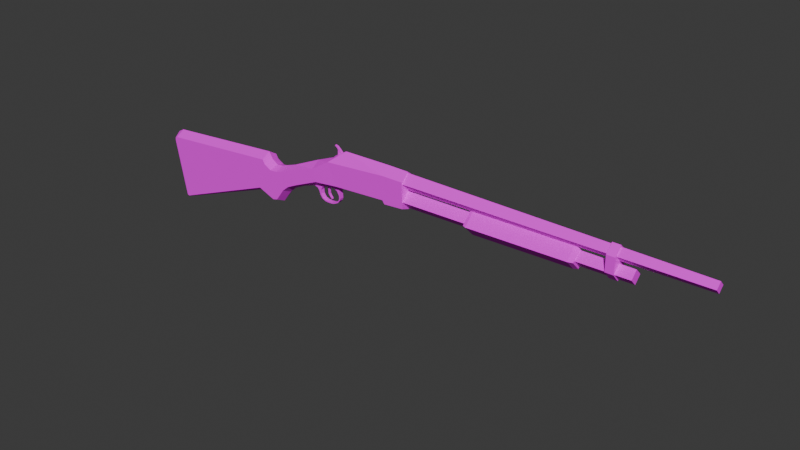 # Source: Pump_Shotgun.blend  (saved by Blender 4.2.66; exported with 4.5.12 LTS)
import bpy
from mathutils import Matrix  # noqa: F401  (used for matrix-valued properties, if any)

bpy.ops.wm.read_factory_settings(use_empty=True)
scene = bpy.context.scene
scene.name = 'Scene'

# ---- collections
col_collection = bpy.data.collections.new('Collection'); scene.collection.children.link(col_collection)

# ---- images (referenced by path relative to the original .blend; pixels are not part of the script)
import os
ASSET_DIR = os.environ.get("B2B_ASSET_DIR", "")  # directory of the original .blend (textures are referenced by path, not embedded)
HERE = os.path.dirname(os.path.abspath(__file__))  # packed textures are extracted next to this script under _unpacked/

def load_image(name, relpath, width, height, colorspace="sRGB"):
    """Load a texture the original file referenced (path relative to the .blend, or extracted next to this script)."""
    p = next((c for c in (os.path.join(HERE, relpath), os.path.join(ASSET_DIR, relpath)) if relpath and os.path.exists(c)), "")
    if p:
        img = bpy.data.images.load(p, check_existing=True)
        img.name = name
    else:  # same state as the original file: an image datablock whose file is absent (Cycles renders it pink)
        img = bpy.data.images.new(name, width, height)
        img.source = "FILE"
        img.filepath = "//" + (relpath or name)
    img.colorspace_settings.name = colorspace
    return img
img_texture = load_image('Texture', 'Texture.png', 1024, 1024, 'sRGB')

# ---- materials (node trees are filled in below, after node groups)
mat_material = bpy.data.materials.new('Material')
mat_material.alpha_threshold = 0.0
mat_material.use_transparent_shadow = False
mat_material.roughness = 0.5
mat_material.line_color = (0.0, 0.0, 0.0, 1.0)

# ---- material node trees
mat_material.use_nodes = True; mat_material.node_tree.nodes.clear()
_N = mat_material.node_tree.nodes; _L = mat_material.node_tree.links
n0 = _N.new('ShaderNodeOutputMaterial'); n0.name = 'Material Output'; n0.location = (300, 300)
n1 = _N.new('ShaderNodeBsdfPrincipled'); n1.name = 'Principled BSDF'; n1.location = (10, 300)
n1.inputs[2].default_value = 1.0
n1.inputs[3].default_value = 1.45
n2 = _N.new('ShaderNodeTexImage'); n2.name = 'Image Texture'; n2.location = (-280, 280)
n2.image = img_texture
_L.new(n1.outputs[0], n0.inputs[0])
_L.new(n2.outputs[0], n1.inputs[0])
n0.is_active_output = True

# ---- world
world_world = bpy.data.worlds.new('World'); scene.world = world_world
world_world.use_nodes = True; world_world.node_tree.nodes.clear()
_N = world_world.node_tree.nodes; _L = world_world.node_tree.links
n0 = _N.new('ShaderNodeOutputWorld'); n0.name = 'World Output'; n0.location = (300, 300)
n1 = _N.new('ShaderNodeBackground'); n1.name = 'Background'; n1.location = (10, 300)
n1.inputs[0].default_value = (0.05088, 0.05088, 0.05088, 1.0)
_L.new(n1.outputs[0], n0.inputs[0])
n0.is_active_output = True
world_world.color = (0.05088, 0.05088, 0.05088)
world_world.sun_shadow_jitter_overblur = 0.0

# ---- meshes
me_cube_004 = bpy.data.meshes.new('Cube.004')
me_cube_004.from_pydata([(0.6387, -3.539e-08, 0.1508), (0.6387, -0.09186, 0.2427), (0.6387, 0.09186, 0.2427), (0.6387, -3.539e-08, 0.3346), (1.436, -3.548e-08, 0.1721), (1.436, -0.08582, 0.258), (1.436, 0.08582, 0.258), (1.436, -3.548e-08, 0.3438), (1.474, -3.566e-08, 0.1836), (1.474, -0.0743, 0.258), (1.474, 0.0743, 0.258), (1.474, -3.566e-08, 0.3323), (0.6127, -3.557e-08, 0.1631), (0.6127, -0.07963, 0.2427), (0.6127, 0.07963, 0.2427), (0.6127, -3.557e-08, 0.3223)], [], [(2, 0, 12, 14), (2, 3, 7, 6), (5, 4, 8, 9), (4, 5, 1, 0), (2, 6, 4, 0), (7, 3, 1, 5), (10, 11, 9, 8), (4, 6, 10, 8), (7, 5, 9, 11), (6, 7, 11, 10), (12, 13, 15, 14), (3, 2, 14, 15), (0, 1, 13, 12), (1, 3, 15, 13)])
_uv = me_cube_004.uv_layers.new(name='UVMap')
_uv.uv.foreach_set('vector', [0.9301, 0.01513, 0.878, 0.01471, 0.8816, 0.004238, 0.9267, 0.004607, 0.8696, 0.6926, 0.8175, 0.6922, 0.8175, 0.373, 0.8661, 0.3734, 0.878, 0.6876, 0.9267, 0.6872, 0.9235, 0.7024, 0.8814, 0.7028, 0.9267, 0.6872, 0.878, 0.6876, 0.878, 0.3686, 0.9301, 0.3682, 0.9301, 0.01513, 0.9301, 0.3341, 0.8815, 0.3337, 0.878, 0.01471, 0.8696, 0.01936, 0.8696, 0.3385, 0.8175, 0.3389, 0.8209, 0.01976, 0.8175, 0.7116, 0.8596, 0.7116, 0.8596, 0.7537, 0.8175, 0.7537, 0.8815, 0.3337, 0.9301, 0.3341, 0.9267, 0.3493, 0.8846, 0.3489, 0.8696, 0.01936, 0.8209, 0.01976, 0.8241, 0.004582, 0.8662, 0.004238, 0.8661, 0.3734, 0.8175, 0.373, 0.8209, 0.3579, 0.863, 0.3583, 0.6932, 0.9192, 0.6932, 0.8741, 0.7383, 0.8741, 0.7383, 0.9192, 0.8175, 0.6922, 0.8696, 0.6926, 0.866, 0.7031, 0.8209, 0.7027, 0.9301, 0.3682, 0.878, 0.3686, 0.8814, 0.3581, 0.9265, 0.3577, 0.8175, 0.3389, 0.8696, 0.3385, 0.8662, 0.3491, 0.8211, 0.3494])
me_cube_004.materials.append(mat_material)
me_cube_004.update()
me_cube_005 = bpy.data.meshes.new('Cube.005')
me_cube_005.from_pydata([(1.692, -3.508e-08, 0.1987), (1.692, -0.0629, 0.2674), (1.692, 0.0629, 0.2674), (1.692, -3.508e-08, 0.2674), (1.757, -3.508e-08, 0.1987), (1.757, -0.0629, 0.2674), (1.757, 0.0629, 0.2674), (1.757, -3.508e-08, 0.2674), (1.692, -0.0629, 0.3925), (1.692, -3.508e-08, 0.4551), (1.692, 0.0629, 0.3925), (1.757, 0.0629, 0.3925), (1.757, -3.508e-08, 0.4551), (1.757, -0.0629, 0.3925), (-1.381, -0.0736, -0.07593), (-1.332, -0.0736, 0.1793), (-1.237, -0.0736, -0.1329), (-1.311, -0.0736, 0.1438), (-0.7654, -0.0736, 0.155), (-0.7939, -0.0736, 0.2552), (-1.121, -0.0736, -0.02304), (-1.185, -0.0736, 0.1168), (-0.9689, -0.0736, 0.0685), (-1.037, -0.0736, 0.1701), (-2.359, -0.0736, 0.09441), (-2.38, -0.0736, 0.06278), (-2.377, -0.0736, 0.08637), (-2.291, -0.0736, -0.4038), (-2.271, -0.0736, -0.4178), (-2.285, -0.0736, -0.4148), (-1.251, -0.0736, 0.111), (-1.196, -0.0736, -0.1234), (-1.12, -0.0736, 0.1364), (-1.065, -0.0736, 0.02322), (-1.377, 0.0, -0.1113), (-1.332, 0.0, 0.2251), (-1.234, 0.0, -0.1611), (-1.294, 0.0, 0.1677), (-0.7478, 0.0, 0.1123), (-0.7968, 0.0, 0.3046), (-1.19, 0.0, 0.1433), (-1.11, 0.0, -0.05484), (-1.047, 0.0, 0.1922), (-0.9565, 0.0, 0.04112), (-2.359, 0.0, 0.1402), (-2.41, 0.0, 0.1131), (-2.422, 0.0, 0.05642), (-2.276, 0.0, -0.4468), (-2.307, 0.0, -0.4451), (-2.325, 0.0, -0.4197), (-1.187, 0.0, -0.157), (-1.246, 0.0, 0.1375), (-1.052, 0.0, -0.004162), (-1.133, 0.0, 0.1629), (-0.557, -0.07137, 0.1779), (-0.6387, -0.07137, 0.3528), (-0.546, 0.0, 0.1546), (-0.6444, 0.0, 0.3652), (-0.5148, 0.0, 0.4491), (-0.109, -0.07137, 0.2063), (-0.1078, -0.07137, 0.3967), (-0.109, 0.0, 0.1787), (-0.1078, 0.0, 0.4561), (-0.09088, -0.07137, 0.18), (0.06726, -0.07137, 0.398), (-0.1025, 0.0, 0.1609), (0.06726, 0.0, 0.4553), (0.07492, -0.07137, 0.193), (0.07492, 0.0, 0.1686), (-0.6179, 0.0, 0.3886), (-1.381, 0.0736, -0.07593), (-1.332, 0.0736, 0.1793), (-1.237, 0.0736, -0.1329), (-1.311, 0.0736, 0.1438), (-0.7654, 0.0736, 0.155), (-0.7939, 0.0736, 0.2552), (-1.121, 0.0736, -0.02304), (-1.185, 0.0736, 0.1168), (-0.9689, 0.0736, 0.0685), (-1.037, 0.0736, 0.1701), (-2.359, 0.0736, 0.09441), (-2.38, 0.0736, 0.06278), (-2.377, 0.0736, 0.08637), (-2.291, 0.0736, -0.4038), (-2.271, 0.0736, -0.4178), (-2.285, 0.0736, -0.4148), (-1.251, 0.0736, 0.111), (-1.196, 0.0736, -0.1234), (-1.12, 0.0736, 0.1364), (-1.065, 0.0736, 0.02322), (-0.557, 0.07137, 0.1779), (-0.6387, 0.07137, 0.3528), (-0.109, 0.07137, 0.2063), (-0.1078, 0.07137, 0.3967), (-0.09088, 0.07137, 0.18), (0.06726, 0.07137, 0.398), (0.07492, 0.07137, 0.193), (0.06023, -5.158e-08, 0.315), (0.06023, -0.0659, 0.3809), (0.06023, 0.0659, 0.3809), (0.06023, -5.158e-08, 0.4468), (2.412, -5.173e-08, 0.3555), (2.412, -0.04296, 0.3985), (2.412, 0.04296, 0.3985), (2.412, -5.173e-08, 0.4414), (0.06023, -5.158e-08, 0.1765), (0.06023, -0.0659, 0.2424), (0.06023, 0.0659, 0.2424), (0.06023, -5.158e-08, 0.3083), (1.877, -5.165e-08, 0.2162), (1.877, -0.05481, 0.271), (1.877, 0.05481, 0.271), (1.877, -5.165e-08, 0.3258), (-0.784, 0.0, 0.06267), (-0.7653, 0.0, 0.07083), (-0.6309, 0.0, -0.005273), (-0.6341, 0.0, 0.00276), (-0.7584, -0.01825, 0.1371), (-0.8519, -0.01825, 0.09283), (-0.7239, -0.01825, 0.1471), (-0.7138, -0.01825, 0.1123), (-0.6597, -0.01825, 0.1574), (-0.5574, -0.01825, 0.1787), (-0.6286, -0.01825, 0.1231), (-0.5483, -0.01825, 0.1575), (-0.6019, -0.01825, 0.1093), (-0.5762, -0.01825, 0.1289), (-0.5813, -0.01825, 0.07467), (-0.5734, -0.01825, 0.07893), (-0.5811, -0.01825, 0.05378), (-0.5721, -0.01825, 0.05342), (-0.6572, -0.01825, -0.003548), (-0.6561, -0.01825, -0.01147), (-0.6309, -0.01825, -0.005273), (-0.6341, -0.01825, 0.00276), (-0.5987, -0.01825, 0.01955), (-0.7219, -0.01825, -0.01119), (-0.7199, -0.01825, -0.00254), (-0.6809, -0.01825, -0.004886), (-0.6812, -0.01825, -0.01341), (-0.7647, -0.01825, 0.0371), (-0.7717, -0.01825, 0.02521), (-0.7456, -0.01825, 0.009048), (-0.7515, -0.01825, 0.001239), (-0.7483, -0.01825, 0.1023), (-0.7653, -0.01825, 0.07083), (-0.8018, -0.01825, 0.08279), (-0.784, -0.01825, 0.06267), (-0.5773, -0.01825, 0.03564), (-0.5847, -0.01825, 0.03855), (-0.5943, -0.01825, 0.01316), (-0.7584, 0.01825, 0.1371), (-0.8519, 0.01825, 0.09283), (-0.7239, 0.01825, 0.1471), (-0.7138, 0.01825, 0.1123), (-0.6597, 0.01825, 0.1574), (-0.5574, 0.01825, 0.1787), (-0.6286, 0.01825, 0.1231), (-0.5483, 0.01825, 0.1575), (-0.6019, 0.01825, 0.1093), (-0.5762, 0.01825, 0.1289), (-0.5813, 0.01825, 0.07467), (-0.5734, 0.01825, 0.07893), (-0.5811, 0.01825, 0.05378), (-0.5721, 0.01825, 0.05342), (-0.6572, 0.01825, -0.003548), (-0.6561, 0.01825, -0.01147), (-0.6309, 0.01825, -0.005273), (-0.6341, 0.01825, 0.00276), (-0.5987, 0.01825, 0.01955), (-0.7219, 0.01825, -0.01119), (-0.7199, 0.01825, -0.00254), (-0.6809, 0.01825, -0.004886), (-0.6812, 0.01825, -0.01341), (-0.7647, 0.01825, 0.0371), (-0.7717, 0.01825, 0.02521), (-0.7456, 0.01825, 0.009048), (-0.7515, 0.01825, 0.001239), (-0.7483, 0.01825, 0.1023), (-0.7653, 0.01825, 0.07083), (-0.8018, 0.01825, 0.08279), (-0.784, 0.01825, 0.06267), (-0.5773, 0.01825, 0.03564), (-0.5847, 0.01825, 0.03855), (-0.5943, 0.01825, 0.01316)], [], [(0, 1, 3, 2), (2, 3, 9, 10), (6, 7, 5, 4), (4, 5, 1, 0), (2, 6, 4, 0), (1, 5, 13, 8), (10, 9, 12, 11), (12, 9, 8, 13), (5, 7, 12, 13), (7, 6, 11, 12), (6, 2, 10, 11), (3, 1, 8, 9), (35, 44, 24, 15), (15, 14, 16, 17), (14, 15, 24, 26, 25, 27, 29, 28), (23, 22, 18, 19), (35, 15, 17, 37), (39, 19, 55, 57), (42, 23, 19, 39), (51, 30, 21, 40), (30, 31, 20, 21), (53, 32, 23, 42), (32, 33, 22, 23), (47, 28, 29, 48), (48, 29, 27, 49), (47, 34, 14, 28), (17, 16, 31, 30), (37, 17, 30, 51), (21, 20, 33, 32), (40, 21, 32, 53), (20, 41, 52, 33), (16, 36, 50, 31), (27, 25, 46, 49), (26, 45, 46, 25), (24, 44, 45, 26), (33, 52, 43, 22), (31, 50, 41, 20), (22, 43, 38, 18), (14, 34, 36, 16), (19, 18, 54, 55), (18, 38, 56, 54), (69, 55, 58), (55, 54, 59, 60), (54, 56, 61, 59), (58, 55, 60, 62), (63, 65, 68, 67), (59, 61, 65, 63), (62, 60, 64, 66), (63, 67, 64, 60, 59), (66, 64, 67, 68), (57, 55, 69), (35, 71, 80, 44), (71, 73, 72, 70), (70, 84, 85, 83, 81, 82, 80, 71), (79, 75, 74, 78), (35, 37, 73, 71), (39, 57, 91, 75), (42, 39, 75, 79), (51, 40, 77, 86), (86, 77, 76, 87), (53, 42, 79, 88), (88, 79, 78, 89), (47, 48, 85, 84), (48, 49, 83, 85), (47, 84, 70, 34), (73, 86, 87, 72), (37, 51, 86, 73), (77, 88, 89, 76), (40, 53, 88, 77), (76, 89, 52, 41), (72, 87, 50, 36), (83, 49, 46, 81), (82, 81, 46, 45), (80, 82, 45, 44), (89, 78, 43, 52), (87, 76, 41, 50), (78, 74, 38, 43), (70, 72, 36, 34), (75, 91, 90, 74), (74, 90, 56, 38), (69, 58, 91), (91, 93, 92, 90), (90, 92, 61, 56), (58, 62, 93, 91), (94, 96, 68, 65), (92, 94, 65, 61), (62, 66, 95, 93), (94, 92, 93, 95, 96), (66, 68, 96, 95), (57, 69, 91), (99, 100, 104, 103), (103, 104, 102, 101), (101, 102, 98, 97), (99, 103, 101, 97), (104, 100, 98, 102), (107, 108, 112, 111), (111, 112, 110, 109), (109, 110, 106, 105), (107, 111, 109, 105), (112, 108, 106, 110), (144, 178, 154, 120), (139, 173, 166, 132), (115, 167, 184, 150, 133), (150, 184, 182, 148), (120, 154, 157, 123), (132, 166, 167, 115, 133), (128, 162, 160, 126), (142, 137, 171, 176), (114, 179, 178, 144, 145), (125, 159, 161, 127), (147, 145, 144, 146), (146, 180, 181, 113, 147), (140, 142, 176, 174), (127, 161, 163, 129), (148, 182, 164, 130), (143, 141, 175, 177), (144, 117, 118, 146), (135, 169, 168, 116, 134), (139, 132, 131, 138), (148, 130, 129, 149), (126, 124, 123, 125), (128, 126, 125, 127), (123, 157, 159, 125), (126, 160, 158, 124), (144, 120, 119, 117), (113, 181, 175, 141, 147), (132, 133, 134, 131), (147, 141, 140, 145), (141, 143, 142, 140), (143, 136, 137, 142), (124, 122, 121, 123), (130, 128, 127, 129), (121, 119, 120, 123), (136, 139, 138, 137), (135, 150, 148, 149), (134, 133, 150, 135), (129, 163, 183, 149), (149, 183, 169, 135), (124, 158, 156, 122), (118, 152, 180, 146), (130, 164, 162, 128), (131, 134, 116, 168, 165), (138, 131, 165, 172), (136, 170, 173, 139), (136, 143, 177, 170), (181, 180, 178, 179), (140, 174, 179, 114, 145), (138, 172, 171, 137), (178, 180, 152, 151), (173, 172, 165, 166), (182, 183, 163, 164), (160, 159, 157, 158), (162, 161, 159, 160), (178, 151, 153, 154), (166, 165, 168, 167), (181, 179, 174, 175), (175, 174, 176, 177), (177, 176, 171, 170), (158, 157, 155, 156), (164, 163, 161, 162), (155, 157, 154, 153), (170, 171, 172, 173), (169, 183, 182, 184), (168, 169, 184, 167)])
_uv = me_cube_005.uv_layers.new(name='UVMap')
_uv.uv.foreach_set('vector', [0.7501, 0.9679, 0.7501, 0.9315, 0.7682, 0.9489, 0.7864, 0.9664, 0.7864, 0.9664, 0.7682, 0.9489, 0.8179, 0.8972, 0.8195, 0.9319, 0.9386, 0.07848, 0.9638, 0.07848, 0.989, 0.07848, 0.9638, 0.1057, 0.7035, 0.844, 0.7035, 0.8165, 0.7296, 0.8165, 0.7296, 0.844, 0.826, 0.8394, 0.8521, 0.8394, 0.8521, 0.8669, 0.826, 0.8669, 0.7296, 0.8165, 0.7035, 0.8165, 0.7035, 0.7664, 0.7296, 0.7664, 0.826, 0.7893, 0.826, 0.7642, 0.8521, 0.7642, 0.8521, 0.7893, 0.7035, 0.7413, 0.7296, 0.7413, 0.7296, 0.7664, 0.7035, 0.7664, 0.989, 0.07848, 0.9638, 0.07848, 0.9638, 0.004238, 0.989, 0.02901, 0.9638, 0.07848, 0.9386, 0.07848, 0.9386, 0.02901, 0.9638, 0.004238, 0.8521, 0.8394, 0.826, 0.8394, 0.826, 0.7893, 0.8521, 0.7893, 0.7682, 0.9489, 0.7501, 0.9315, 0.7832, 0.897, 0.8179, 0.8972, 0.7796, 0.004238, 0.7796, 0.4003, 0.7501, 0.4069, 0.7501, 0.01084, 0.1681, 0.5713, 0.0714, 0.61, 0.0381, 0.5576, 0.1526, 0.5658, 0.0714, 0.61, 0.1681, 0.5713, 0.2124, 0.9817, 0.2106, 0.9895, 0.2016, 0.9927, 0.01127, 0.9928, 0.006449, 0.9911, 0.004238, 0.9859, 0.1421, 0.4558, 0.09702, 0.4368, 0.1157, 0.3502, 0.1572, 0.3539, 0.9888, 0.3061, 0.9707, 0.3356, 0.9554, 0.3356, 0.9638, 0.3061, 0.7796, 0.5581, 0.7501, 0.5641, 0.751, 0.492, 0.7796, 0.4923, 0.7796, 0.6679, 0.7501, 0.6671, 0.7501, 0.5641, 0.7796, 0.5581, 0.7796, 0.7499, 0.7501, 0.7557, 0.7501, 0.7301, 0.7796, 0.7282, 0.1351, 0.5446, 0.03872, 0.5409, 0.07254, 0.5037, 0.1323, 0.518, 0.7796, 0.7041, 0.7501, 0.7029, 0.7501, 0.6671, 0.7796, 0.6679, 0.1351, 0.491, 0.08646, 0.478, 0.09702, 0.4368, 0.1421, 0.4558, 0.467, 0.9109, 0.4965, 0.9054, 0.4965, 0.9103, 0.467, 0.9225, 0.9075, 0.9368, 0.878, 0.928, 0.878, 0.923, 0.9075, 0.925, 0.467, 0.9109, 0.467, 0.5268, 0.4965, 0.5242, 0.4965, 0.9054, 0.1526, 0.5658, 0.0381, 0.5576, 0.03872, 0.5409, 0.1351, 0.5446, 0.9638, 0.3061, 0.9554, 0.3356, 0.9386, 0.3356, 0.9487, 0.3061, 0.1323, 0.518, 0.07254, 0.5037, 0.08646, 0.478, 0.1351, 0.491, 0.7796, 0.7282, 0.7501, 0.7301, 0.7501, 0.7029, 0.7796, 0.7041, 0.4965, 0.4185, 0.467, 0.418, 0.467, 0.3896, 0.4965, 0.3913, 0.4965, 0.4761, 0.467, 0.4786, 0.467, 0.4598, 0.4965, 0.4595, 0.878, 0.923, 0.878, 0.734, 0.9075, 0.7314, 0.9075, 0.925, 0.878, 0.7254, 0.9075, 0.7112, 0.9075, 0.7314, 0.878, 0.734, 0.7501, 0.4069, 0.7796, 0.4003, 0.7796, 0.4233, 0.7501, 0.4149, 0.4965, 0.3913, 0.467, 0.3896, 0.467, 0.3478, 0.4965, 0.3492, 0.4965, 0.4595, 0.467, 0.4598, 0.467, 0.418, 0.4965, 0.4185, 0.4965, 0.3492, 0.467, 0.3478, 0.467, 0.2595, 0.4965, 0.261, 0.4965, 0.5242, 0.467, 0.5268, 0.467, 0.4786, 0.4965, 0.4761, 0.1572, 0.3539, 0.1157, 0.3502, 0.1089, 0.2665, 0.1839, 0.2854, 0.4965, 0.261, 0.467, 0.2595, 0.467, 0.1773, 0.4956, 0.1787, 0.7796, 0.479, 0.751, 0.492, 0.7796, 0.4318, 0.1839, 0.2854, 0.1089, 0.2665, 0.08615, 0.08811, 0.161, 0.0732, 0.4956, 0.1787, 0.467, 0.1773, 0.467, 0.007596, 0.4956, 0.004238, 0.2124, 0.2293, 0.1839, 0.2854, 0.161, 0.0732, 0.1843, 0.06869, 0.9958, 0.2614, 0.9672, 0.2681, 0.9672, 0.1995, 0.9958, 0.1965, 0.9386, 0.6501, 0.9491, 0.6215, 0.9567, 0.6215, 0.9508, 0.6501, 0.9672, 0.1794, 0.9386, 0.188, 0.9386, 0.1224, 0.9672, 0.1141, 0.07445, 0.08295, 0.06701, 0.01674, 0.1483, 0.004238, 0.161, 0.0732, 0.08615, 0.08811, 0.6561, 0.8741, 0.6847, 0.8968, 0.6847, 0.9784, 0.6561, 0.988, 0.7796, 0.4923, 0.751, 0.492, 0.7796, 0.479, 0.7796, 0.004238, 0.809, 0.01084, 0.809, 0.4069, 0.7796, 0.4003, 0.2652, 0.5713, 0.2807, 0.5658, 0.3952, 0.5576, 0.3619, 0.61, 0.3619, 0.61, 0.429, 0.9859, 0.4268, 0.9911, 0.422, 0.9928, 0.2317, 0.9927, 0.2226, 0.9895, 0.2209, 0.9817, 0.2652, 0.5713, 0.2912, 0.4558, 0.276, 0.3539, 0.3176, 0.3502, 0.3362, 0.4368, 0.9888, 0.3061, 0.9638, 0.3061, 0.9554, 0.2766, 0.9707, 0.2766, 0.7796, 0.5581, 0.7796, 0.4923, 0.8082, 0.492, 0.809, 0.5641, 0.7796, 0.6679, 0.7796, 0.5581, 0.809, 0.5641, 0.809, 0.6671, 0.7796, 0.7499, 0.7796, 0.7282, 0.809, 0.7301, 0.809, 0.7557, 0.2982, 0.5446, 0.3009, 0.518, 0.3607, 0.5037, 0.3945, 0.5409, 0.7796, 0.7041, 0.7796, 0.6679, 0.809, 0.6671, 0.809, 0.7029, 0.2982, 0.491, 0.2912, 0.4558, 0.3362, 0.4368, 0.3468, 0.478, 0.467, 0.9109, 0.467, 0.9225, 0.4375, 0.9103, 0.4375, 0.9054, 0.9075, 0.9368, 0.9075, 0.925, 0.937, 0.923, 0.937, 0.928, 0.467, 0.9109, 0.4375, 0.9054, 0.4375, 0.5242, 0.467, 0.5268, 0.2807, 0.5658, 0.2982, 0.5446, 0.3945, 0.5409, 0.3952, 0.5576, 0.9638, 0.3061, 0.9487, 0.3061, 0.9386, 0.2766, 0.9554, 0.2766, 0.3009, 0.518, 0.2982, 0.491, 0.3468, 0.478, 0.3607, 0.5037, 0.7796, 0.7282, 0.7796, 0.7041, 0.809, 0.7029, 0.809, 0.7301, 0.4375, 0.4185, 0.4375, 0.3913, 0.467, 0.3896, 0.467, 0.418, 0.4375, 0.4761, 0.4375, 0.4595, 0.467, 0.4598, 0.467, 0.4786, 0.937, 0.923, 0.9075, 0.925, 0.9075, 0.7314, 0.937, 0.734, 0.937, 0.7254, 0.937, 0.734, 0.9075, 0.7314, 0.9075, 0.7112, 0.809, 0.4069, 0.809, 0.4149, 0.7796, 0.4233, 0.7796, 0.4003, 0.4375, 0.3913, 0.4375, 0.3492, 0.467, 0.3478, 0.467, 0.3896, 0.4375, 0.4595, 0.4375, 0.4185, 0.467, 0.418, 0.467, 0.4598, 0.4375, 0.3492, 0.4375, 0.261, 0.467, 0.2595, 0.467, 0.3478, 0.4375, 0.5242, 0.4375, 0.4761, 0.467, 0.4786, 0.467, 0.5268, 0.276, 0.3539, 0.2494, 0.2854, 0.3244, 0.2665, 0.3176, 0.3502, 0.4375, 0.261, 0.4384, 0.1787, 0.467, 0.1773, 0.467, 0.2595, 0.7796, 0.479, 0.7796, 0.4318, 0.8082, 0.492, 0.2494, 0.2854, 0.2723, 0.0732, 0.3471, 0.08811, 0.3244, 0.2665, 0.4384, 0.1787, 0.4384, 0.004238, 0.467, 0.007596, 0.467, 0.1773, 0.2209, 0.2293, 0.2489, 0.06869, 0.2723, 0.0732, 0.2494, 0.2854, 0.9386, 0.2614, 0.9386, 0.1965, 0.9672, 0.1995, 0.9672, 0.2681, 0.9386, 0.5929, 0.9508, 0.5929, 0.9567, 0.6215, 0.9491, 0.6215, 0.9672, 0.1794, 0.9672, 0.1141, 0.9958, 0.1224, 0.9958, 0.188, 0.3588, 0.08295, 0.3471, 0.08811, 0.2723, 0.0732, 0.285, 0.004238, 0.3663, 0.01674, 0.6561, 0.8741, 0.6561, 0.988, 0.6275, 0.9784, 0.6275, 0.8968, 0.7796, 0.4923, 0.7796, 0.479, 0.8082, 0.492, 0.5314, 0.004238, 0.5578, 0.004248, 0.5556, 0.9466, 0.5384, 0.9466, 0.4375, 0.9555, 0.4375, 0.9313, 0.4617, 0.931, 0.4617, 0.9552, 0.6028, 0.9466, 0.5856, 0.9466, 0.5926, 0.004238, 0.619, 0.004248, 0.5314, 0.004238, 0.5384, 0.9466, 0.5212, 0.9466, 0.505, 0.004248, 0.5684, 0.9466, 0.5662, 0.004248, 0.5926, 0.004238, 0.5856, 0.9466, 0.6539, 0.7326, 0.6275, 0.7323, 0.6275, 0.004238, 0.6495, 0.004458, 0.6932, 0.9277, 0.724, 0.9281, 0.724, 0.959, 0.6932, 0.9586, 0.6977, 0.00466, 0.7196, 0.004458, 0.7152, 0.7326, 0.6888, 0.7328, 0.6539, 0.7326, 0.6495, 0.004458, 0.6714, 0.00466, 0.6803, 0.7328, 0.7416, 0.004238, 0.7416, 0.7323, 0.7152, 0.7326, 0.7196, 0.004458, 0.9601, 0.8408, 0.9455, 0.8408, 0.9455, 0.8265, 0.9601, 0.8265, 0.9532, 0.5593, 0.9386, 0.5593, 0.9386, 0.5495, 0.9532, 0.5495, 0.9459, 0.5391, 0.9386, 0.5391, 0.9386, 0.5229, 0.9532, 0.5229, 0.9532, 0.5391, 0.9532, 0.5229, 0.9386, 0.5229, 0.9386, 0.5137, 0.9532, 0.5137, 0.9601, 0.8265, 0.9455, 0.8265, 0.9455, 0.7926, 0.9601, 0.7926, 0.9532, 0.5495, 0.9386, 0.5495, 0.9386, 0.5391, 0.9459, 0.5391, 0.9532, 0.5391, 0.9601, 0.9148, 0.9455, 0.9148, 0.9455, 0.8948, 0.9601, 0.8948, 0.9455, 0.7756, 0.9455, 0.7677, 0.9601, 0.7677, 0.9601, 0.7756, 0.9528, 0.8607, 0.9455, 0.8607, 0.9455, 0.8493, 0.9601, 0.8493, 0.9601, 0.8607, 0.4702, 0.931, 0.4848, 0.931, 0.4848, 0.9467, 0.4702, 0.9467, 0.6663, 0.8412, 0.6681, 0.8332, 0.6792, 0.8241, 0.6755, 0.8467, 0.9386, 0.6585, 0.9532, 0.6585, 0.9532, 0.6684, 0.9459, 0.6684, 0.9386, 0.6684, 0.9601, 0.8741, 0.9601, 0.8864, 0.9455, 0.8864, 0.9455, 0.8741, 0.4702, 0.9467, 0.4848, 0.9467, 0.4848, 0.9547, 0.4702, 0.9547, 0.9601, 0.9317, 0.9455, 0.9317, 0.9455, 0.9249, 0.9601, 0.9249, 0.9386, 0.6958, 0.9386, 0.6842, 0.9532, 0.6842, 0.9532, 0.6958, 0.6792, 0.8241, 0.6936, 0.8255, 0.6832, 0.8657, 0.6755, 0.8467, 0.9455, 0.7192, 0.9601, 0.7192, 0.9601, 0.7349, 0.9528, 0.7349, 0.9455, 0.7349, 0.6286, 0.8064, 0.6275, 0.7964, 0.6307, 0.7962, 0.632, 0.8057, 0.6402, 0.7618, 0.6468, 0.7585, 0.6476, 0.762, 0.6419, 0.7645, 0.6768, 0.7545, 0.686, 0.7413, 0.6784, 0.7755, 0.671, 0.766, 0.6569, 0.757, 0.6768, 0.7545, 0.671, 0.766, 0.6558, 0.7605, 0.9601, 0.7926, 0.9455, 0.7926, 0.9455, 0.7841, 0.9601, 0.7841, 0.9597, 0.9401, 0.9597, 0.9548, 0.9455, 0.9548, 0.9455, 0.9401, 0.6792, 0.8241, 0.6806, 0.8098, 0.695, 0.8112, 0.6936, 0.8255, 0.9459, 0.6684, 0.9532, 0.6684, 0.9532, 0.6842, 0.9386, 0.6842, 0.9386, 0.6684, 0.6275, 0.7964, 0.6281, 0.786, 0.6315, 0.7866, 0.6307, 0.7962, 0.6663, 0.8412, 0.6506, 0.8391, 0.6547, 0.8355, 0.6681, 0.8332, 0.6506, 0.8391, 0.6396, 0.833, 0.6423, 0.8301, 0.6547, 0.8355, 0.6396, 0.833, 0.6325, 0.8222, 0.6358, 0.8208, 0.6423, 0.8301, 0.686, 0.7413, 0.695, 0.7433, 0.6943, 0.7852, 0.6784, 0.7755, 0.6468, 0.7585, 0.6569, 0.757, 0.6558, 0.7605, 0.6476, 0.762, 0.6943, 0.7852, 0.695, 0.8112, 0.6806, 0.8098, 0.6784, 0.7755, 0.6325, 0.8222, 0.6286, 0.8064, 0.632, 0.8057, 0.6358, 0.8208, 0.6354, 0.7715, 0.6326, 0.7702, 0.6402, 0.7618, 0.6419, 0.7645, 0.6315, 0.7866, 0.6281, 0.786, 0.6326, 0.7702, 0.6354, 0.7715, 0.4702, 0.9547, 0.4848, 0.9547, 0.4848, 0.9601, 0.4702, 0.9601, 0.9455, 0.7112, 0.9601, 0.7112, 0.9601, 0.7192, 0.9455, 0.7192, 0.887, 0.9453, 0.887, 0.9599, 0.878, 0.9599, 0.878, 0.9453, 0.8428, 0.9595, 0.8282, 0.9595, 0.8282, 0.9416, 0.8428, 0.9416, 0.9601, 0.9249, 0.9455, 0.9249, 0.9455, 0.9148, 0.9601, 0.9148, 0.9455, 0.7444, 0.9455, 0.7349, 0.9528, 0.7349, 0.9601, 0.7349, 0.9601, 0.7444, 0.9455, 0.7535, 0.9455, 0.7444, 0.9601, 0.7444, 0.9601, 0.7535, 0.9532, 0.5746, 0.9386, 0.5746, 0.9386, 0.5593, 0.9532, 0.5593, 0.9532, 0.5746, 0.9532, 0.5844, 0.9386, 0.5844, 0.9386, 0.5746, 0.7788, 0.8641, 0.7696, 0.8696, 0.7659, 0.847, 0.777, 0.8561, 0.9601, 0.8741, 0.9455, 0.8741, 0.9455, 0.8607, 0.9528, 0.8607, 0.9601, 0.8607, 0.9455, 0.7535, 0.9601, 0.7535, 0.9601, 0.7677, 0.9455, 0.7677, 0.7659, 0.847, 0.7696, 0.8696, 0.7619, 0.8886, 0.7514, 0.8484, 0.8164, 0.8293, 0.8131, 0.8286, 0.8144, 0.8191, 0.8176, 0.8192, 0.8049, 0.7847, 0.8032, 0.7874, 0.7975, 0.7849, 0.7983, 0.7814, 0.7683, 0.7774, 0.774, 0.7889, 0.7666, 0.7984, 0.7591, 0.7642, 0.7881, 0.7799, 0.7892, 0.7834, 0.774, 0.7889, 0.7683, 0.7774, 0.7659, 0.847, 0.7514, 0.8484, 0.7501, 0.8341, 0.7645, 0.8327, 0.8176, 0.8192, 0.8144, 0.8191, 0.8136, 0.8095, 0.817, 0.8089, 0.7788, 0.8641, 0.777, 0.8561, 0.7903, 0.8584, 0.7945, 0.862, 0.7945, 0.862, 0.7903, 0.8584, 0.8028, 0.853, 0.8054, 0.8559, 0.8054, 0.8559, 0.8028, 0.853, 0.8093, 0.8437, 0.8125, 0.8451, 0.7591, 0.7642, 0.7666, 0.7984, 0.7508, 0.8081, 0.7501, 0.7662, 0.7983, 0.7814, 0.7975, 0.7849, 0.7892, 0.7834, 0.7881, 0.7799, 0.7508, 0.8081, 0.7666, 0.7984, 0.7645, 0.8327, 0.7501, 0.8341, 0.8125, 0.8451, 0.8093, 0.8437, 0.8131, 0.8286, 0.8164, 0.8293, 0.8096, 0.7944, 0.8032, 0.7874, 0.8049, 0.7847, 0.8125, 0.7931, 0.8136, 0.8095, 0.8096, 0.7944, 0.8125, 0.7931, 0.817, 0.8089])
me_cube_005.materials.append(mat_material)
me_cube_005.update()
me_cube_007 = bpy.data.meshes.new('Cube.007')
me_cube_007.from_pydata([(-0.6641, -0.007879, 0.01933), (-0.6865, -0.007879, 0.04025), (-0.6641, 0.007879, 0.01933), (-0.6865, 0.007879, 0.04025), (-0.6632, -0.007879, 0.02886), (-0.6803, -0.007879, 0.04803), (-0.6632, 0.007879, 0.02886), (-0.6803, 0.007879, 0.04803), (-0.6981, -0.007879, 0.05852), (-0.6981, 0.007879, 0.05852), (-0.6872, -0.007879, 0.06132), (-0.6872, 0.007879, 0.06132), (-0.7001, -0.007879, 0.09973), (-0.7001, 0.007879, 0.09973), (-0.6873, -0.007879, 0.1028), (-0.6873, 0.007879, 0.1028), (-0.7135, -0.007879, 0.1243), (-0.7135, 0.007879, 0.1243), (-0.6763, -0.007879, 0.1383), (-0.6763, 0.007879, 0.1383), (-0.7347, -0.007879, 0.1484), (-0.7347, 0.007879, 0.1484), (-0.6776, -0.007879, 0.1657), (-0.6776, 0.007879, 0.1657)], [], [(0, 1, 3, 2), (2, 3, 7, 6), (6, 7, 5, 4), (4, 5, 1, 0), (2, 6, 4, 0), (3, 1, 8, 9), (11, 9, 13, 15), (1, 5, 10, 8), (7, 3, 9, 11), (5, 7, 11, 10), (14, 15, 19, 18), (10, 11, 15, 14), (9, 8, 12, 13), (8, 10, 14, 12), (16, 18, 22, 20), (13, 12, 16, 17), (12, 14, 18, 16), (15, 13, 17, 19), (19, 17, 21, 23), (18, 19, 23, 22), (17, 16, 20, 21)])
_uv = me_cube_007.uv_layers.new(name='UVMap')
_uv.uv.foreach_set('vector', [0.8606, 0.8227, 0.8606, 0.8116, 0.8669, 0.8116, 0.8669, 0.8227, 0.8403, 0.9331, 0.8342, 0.9225, 0.8374, 0.9202, 0.8418, 0.9295, 0.8606, 0.8853, 0.8606, 0.8782, 0.8669, 0.8782, 0.8669, 0.8853, 0.9489, 0.3982, 0.9533, 0.3888, 0.9566, 0.3911, 0.9504, 0.4017, 0.8606, 0.8891, 0.8606, 0.8853, 0.8669, 0.8853, 0.8669, 0.8891, 0.8669, 0.8116, 0.8606, 0.8116, 0.8606, 0.8031, 0.8669, 0.8031, 0.8363, 0.9143, 0.8318, 0.9141, 0.8359, 0.8981, 0.8411, 0.8984, 0.9566, 0.3911, 0.9533, 0.3888, 0.9544, 0.3829, 0.9589, 0.3828, 0.8374, 0.9202, 0.8342, 0.9225, 0.8318, 0.9141, 0.8363, 0.9143, 0.8669, 0.8782, 0.8606, 0.8782, 0.8606, 0.8731, 0.8669, 0.8731, 0.8669, 0.8566, 0.8606, 0.8566, 0.8606, 0.842, 0.8669, 0.842, 0.8669, 0.8731, 0.8606, 0.8731, 0.8606, 0.8566, 0.8669, 0.8566, 0.8669, 0.8031, 0.8606, 0.8031, 0.8606, 0.7874, 0.8669, 0.7874, 0.9589, 0.3828, 0.9544, 0.3829, 0.9496, 0.367, 0.9549, 0.3667, 0.9571, 0.3557, 0.9412, 0.3547, 0.9386, 0.3441, 0.9625, 0.3441, 0.8669, 0.7874, 0.8606, 0.7874, 0.8606, 0.7763, 0.8669, 0.7763, 0.9549, 0.3667, 0.9496, 0.367, 0.9412, 0.3547, 0.9571, 0.3557, 0.8411, 0.8984, 0.8359, 0.8981, 0.8336, 0.8871, 0.8495, 0.8861, 0.8495, 0.8861, 0.8336, 0.8871, 0.8282, 0.8754, 0.8521, 0.8754, 0.8669, 0.842, 0.8606, 0.842, 0.8606, 0.8311, 0.8669, 0.8311, 0.8669, 0.7763, 0.8606, 0.7763, 0.8606, 0.7642, 0.8669, 0.7642])
me_cube_007.materials.append(mat_material)
me_cube_007.update()
me_cube_008 = bpy.data.meshes.new('Cube.008')
me_cube_008.from_pydata([(-0.6012, -0.00847, 0.4605), (-0.616, -0.00847, 0.4693), (-0.6012, 0.00847, 0.4605), (-0.616, 0.00847, 0.4693), (-0.5948, -0.00847, 0.4689), (-0.6162, -0.00847, 0.4754), (-0.5948, 0.00847, 0.4689), (-0.6162, 0.00847, 0.4754), (-0.5889, -0.00847, 0.446), (-0.5889, 0.00847, 0.446), (-0.5721, -0.00847, 0.4495), (-0.5721, 0.00847, 0.4495), (-0.5908, -0.00847, 0.4004), (-0.5908, 0.00847, 0.4004), (-0.5473, -0.00847, 0.4248), (-0.5473, 0.00847, 0.4248), (-0.5925, -0.00847, 0.368), (-0.5925, 0.00847, 0.368), (-0.5188, -0.00847, 0.4001), (-0.5188, 0.00847, 0.4001)], [], [(0, 1, 3, 2), (2, 3, 7, 6), (6, 7, 5, 4), (4, 5, 1, 0), (6, 4, 10, 11), (7, 3, 1, 5), (11, 10, 14, 15), (4, 0, 8, 10), (2, 6, 11, 9), (0, 2, 9, 8), (12, 13, 17, 16), (8, 9, 13, 12), (10, 8, 12, 14), (9, 11, 15, 13), (14, 12, 16, 18), (13, 15, 19, 17), (15, 14, 18, 19)])
_uv = me_cube_008.uv_layers.new(name='UVMap')
_uv.uv.foreach_set('vector', [0.7325, 0.9362, 0.7325, 0.9294, 0.7393, 0.9294, 0.7393, 0.9362, 0.9502, 0.4181, 0.9462, 0.4125, 0.9471, 0.4102, 0.9539, 0.416, 0.8606, 0.906, 0.8606, 0.8976, 0.8674, 0.8976, 0.8674, 0.906, 0.9555, 0.4678, 0.9623, 0.4619, 0.9632, 0.4642, 0.9591, 0.4699, 0.8606, 0.906, 0.8674, 0.906, 0.8674, 0.918, 0.8606, 0.918, 0.7393, 0.9277, 0.7393, 0.9294, 0.7325, 0.9294, 0.7325, 0.9277, 0.8606, 0.918, 0.8674, 0.918, 0.8674, 0.9318, 0.8606, 0.9318, 0.9555, 0.4678, 0.9591, 0.4699, 0.9569, 0.4771, 0.9502, 0.4786, 0.9502, 0.4181, 0.9539, 0.416, 0.9591, 0.4268, 0.9524, 0.4254, 0.7325, 0.9362, 0.7393, 0.9362, 0.7393, 0.9437, 0.7325, 0.9437, 0.7325, 0.9549, 0.7393, 0.9549, 0.7393, 0.9628, 0.7325, 0.9628, 0.7325, 0.9437, 0.7393, 0.9437, 0.7393, 0.9549, 0.7325, 0.9549, 0.9502, 0.4786, 0.9569, 0.4771, 0.965, 0.4936, 0.9451, 0.4916, 0.9524, 0.4254, 0.9591, 0.4268, 0.9643, 0.4398, 0.9444, 0.4418, 0.9451, 0.4916, 0.965, 0.4936, 0.9708, 0.5052, 0.9386, 0.5052, 0.9444, 0.4418, 0.9643, 0.4398, 0.9708, 0.4535, 0.9386, 0.4535, 0.8606, 0.9318, 0.8674, 0.9318, 0.8674, 0.9469, 0.8606, 0.9469])
me_cube_008.materials.append(mat_material)
me_cube_008.update()

# ---- objects
ob_slide = bpy.data.objects.new('Slide', me_cube_004)
ob_body = bpy.data.objects.new('Body', me_cube_005)
ob_trigger = bpy.data.objects.new('Trigger', me_cube_007)
ob_hammer = bpy.data.objects.new('Hammer', me_cube_008)

# ---- transforms, parenting, visibility, modifiers, constraints
ob_slide.parent = ob_body
ob_slide.location = (0.0, 0.0, 0.0)
ob_body.location = (0.0, 0.0, 0.0)
ob_trigger.parent = ob_body
ob_trigger.location = (0.0, 0.0, 0.0)
ob_hammer.parent = ob_body
ob_hammer.location = (0.0, 0.0, 0.0)

# ---- collection membership
col_collection.objects.link(ob_slide)
col_collection.objects.link(ob_body)
col_collection.objects.link(ob_trigger)
col_collection.objects.link(ob_hammer)

# ---- scene / render settings (as saved in the file)
scene.frame_start = 1; scene.frame_end = 250; scene.frame_set(181)
scene.render.engine = 'BLENDER_EEVEE_NEXT'
bpy.context.view_layer.update()

# ---- added for rendering (the .blend has no active camera and no usable light): camera, sun
cam_auto = bpy.data.cameras.new('AutoCamera')
cam_auto.lens = 50.0
cam_auto.sensor_width = 36.0
cam_auto.clip_end = 1000.0
ob_auto_camera = bpy.data.objects.new('AutoCamera', cam_auto)
scene.collection.objects.link(ob_auto_camera)
ob_auto_camera.location = (4.55163, -5.46771, 3.65947)
ob_auto_camera.rotation_euler = (1.09748, -7.21219e-08, 0.694738)
scene.camera = ob_auto_camera
light_auto_sun = bpy.data.lights.new('AutoSun', 'SUN')
light_auto_sun.energy = 3.0
light_auto_sun.angle = 0.0523599
ob_auto_sun = bpy.data.objects.new('AutoSun', light_auto_sun)
scene.collection.objects.link(ob_auto_sun)
ob_auto_sun.rotation_euler = (0.872665, 0.174533, 0.523599)
bpy.context.view_layer.update()
